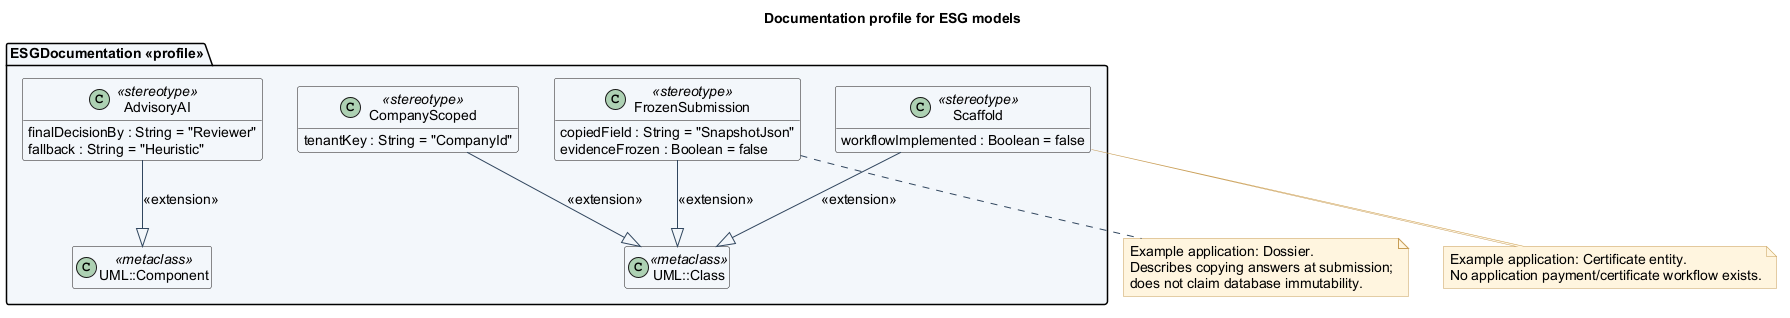

The diagram above was rendered by PlantUML. Its source (embedded in the PNG):
@startuml
' Turritopsis ESG Diagnostic | repository inspection 2026-10-07
' Scope: Proposed notation only — no runtime implementation
' Evidence: backend/src/Modules/; backend/src/Modules/Turritopsis.Modules.Ai.Core/Application/AiReviewService.cs; backend/src/Modules/Turritopsis.Modules.Documents.Infrastructure/Adapters/DatabaseFileStorage.cs
skinparam backgroundColor #FFFFFF
skinparam defaultFontName Arial
skinparam defaultFontSize 14
skinparam shadowing false
skinparam ArrowColor #30465E
skinparam packageBackgroundColor #F3F6FA
skinparam classBackgroundColor #F3F6FA
skinparam componentBackgroundColor #F3F6FA
skinparam noteBackgroundColor #FFF5DF
skinparam noteBorderColor #C79C56
skinparam sequenceMessageAlign center
hide empty members
title Documentation profile for ESG models
package "ESGDocumentation <<profile>>" {
 class "UML::Class" as ClassMeta <<metaclass>>
 class "UML::Component" as ComponentMeta <<metaclass>>
 class CompanyScoped <<stereotype>> {
  tenantKey : String = "CompanyId"
 }
 class FrozenSubmission <<stereotype>> {
  copiedField : String = "SnapshotJson"
  evidenceFrozen : Boolean = false
 }
 class AdvisoryAI <<stereotype>> {
  finalDecisionBy : String = "Reviewer"
  fallback : String = "Heuristic"
 }
 class Scaffold <<stereotype>> {
  workflowImplemented : Boolean = false
 }
 CompanyScoped --|> ClassMeta : <<extension>>
 FrozenSubmission --|> ClassMeta : <<extension>>
 Scaffold --|> ClassMeta : <<extension>>
 AdvisoryAI --|> ComponentMeta : <<extension>>
}
note bottom of FrozenSubmission
 Example application: Dossier.
 Describes copying answers at submission;
 does not claim database immutability.
end note
note bottom of Scaffold
 Example application: Certificate entity.
 No application payment/certificate workflow exists.
end note
@enduml